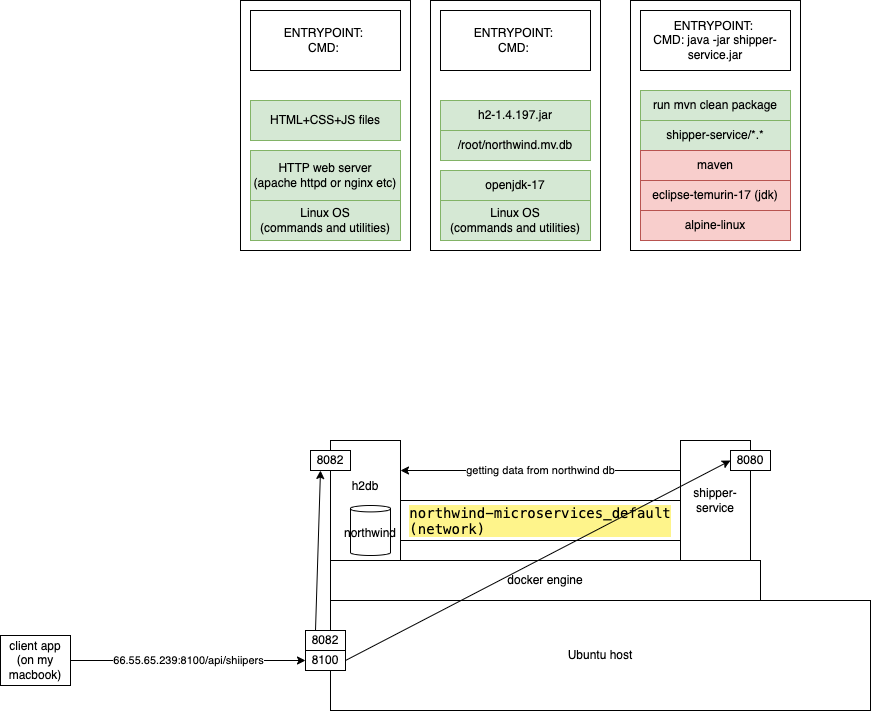

The diagram above was exported from draw.io. Its source (the exported page's mxGraphModel, read from the mxfile embedded in the PNG):
<mxGraphModel dx="1667" dy="392" grid="1" gridSize="10" guides="1" tooltips="1" connect="1" arrows="1" fold="1" page="1" pageScale="1" pageWidth="827" pageHeight="1169" math="0" shadow="0">
  <root>
    <mxCell id="0" />
    <mxCell id="1" parent="0" />
    <mxCell id="6" value="" style="rounded=0;whiteSpace=wrap;html=1;" vertex="1" parent="1">
      <mxGeometry x="40" y="30" width="170" height="250" as="geometry" />
    </mxCell>
    <mxCell id="2" value="HTML+CSS+JS files" style="rounded=0;whiteSpace=wrap;html=1;fillColor=#d5e8d4;strokeColor=#82b366;" vertex="1" parent="1">
      <mxGeometry x="50" y="130" width="150" height="40" as="geometry" />
    </mxCell>
    <mxCell id="3" value="HTTP web server&lt;br&gt;(apache httpd or nginx etc)" style="rounded=0;whiteSpace=wrap;html=1;fillColor=#d5e8d4;strokeColor=#82b366;" vertex="1" parent="1">
      <mxGeometry x="50" y="180" width="150" height="50" as="geometry" />
    </mxCell>
    <mxCell id="4" value="Linux OS&lt;br&gt;(commands and utilities)" style="rounded=0;whiteSpace=wrap;html=1;fillColor=#d5e8d4;strokeColor=#82b366;" vertex="1" parent="1">
      <mxGeometry x="50" y="230" width="150" height="40" as="geometry" />
    </mxCell>
    <mxCell id="5" value="ENTRYPOINT:&amp;nbsp;&lt;br&gt;CMD:&amp;nbsp;" style="rounded=0;whiteSpace=wrap;html=1;" vertex="1" parent="1">
      <mxGeometry x="50" y="40" width="150" height="60" as="geometry" />
    </mxCell>
    <mxCell id="7" value="" style="rounded=0;whiteSpace=wrap;html=1;" vertex="1" parent="1">
      <mxGeometry x="230" y="30" width="170" height="250" as="geometry" />
    </mxCell>
    <mxCell id="8" value="h2-1.4.197.jar" style="rounded=0;whiteSpace=wrap;html=1;fillColor=#d5e8d4;strokeColor=#82b366;" vertex="1" parent="1">
      <mxGeometry x="240" y="130" width="150" height="30" as="geometry" />
    </mxCell>
    <mxCell id="9" value="/root/northwind.mv.db" style="rounded=0;whiteSpace=wrap;html=1;fillColor=#d5e8d4;strokeColor=#82b366;" vertex="1" parent="1">
      <mxGeometry x="240" y="160" width="150" height="30" as="geometry" />
    </mxCell>
    <mxCell id="10" value="Linux OS&lt;br&gt;(commands and utilities)" style="rounded=0;whiteSpace=wrap;html=1;fillColor=#d5e8d4;strokeColor=#82b366;" vertex="1" parent="1">
      <mxGeometry x="240" y="230" width="150" height="40" as="geometry" />
    </mxCell>
    <mxCell id="11" value="ENTRYPOINT:&amp;nbsp;&lt;br&gt;CMD:&amp;nbsp;" style="rounded=0;whiteSpace=wrap;html=1;" vertex="1" parent="1">
      <mxGeometry x="240" y="40" width="150" height="60" as="geometry" />
    </mxCell>
    <mxCell id="12" value="openjdk-17" style="rounded=0;whiteSpace=wrap;html=1;fillColor=#d5e8d4;strokeColor=#82b366;" vertex="1" parent="1">
      <mxGeometry x="240" y="200" width="150" height="30" as="geometry" />
    </mxCell>
    <mxCell id="13" value="" style="rounded=0;whiteSpace=wrap;html=1;" vertex="1" parent="1">
      <mxGeometry x="430" y="30" width="170" height="250" as="geometry" />
    </mxCell>
    <mxCell id="14" value="ENTRYPOINT:&amp;nbsp;&lt;br&gt;CMD: java -jar shipper-service.jar" style="rounded=0;whiteSpace=wrap;html=1;" vertex="1" parent="1">
      <mxGeometry x="440" y="40" width="150" height="60" as="geometry" />
    </mxCell>
    <mxCell id="15" value="eclipse-temurin-17 (jdk)" style="rounded=0;whiteSpace=wrap;html=1;fillColor=#f8cecc;strokeColor=#b85450;" vertex="1" parent="1">
      <mxGeometry x="440" y="210" width="150" height="30" as="geometry" />
    </mxCell>
    <mxCell id="16" value="alpine-linux" style="rounded=0;whiteSpace=wrap;html=1;fillColor=#f8cecc;strokeColor=#b85450;" vertex="1" parent="1">
      <mxGeometry x="440" y="240" width="150" height="30" as="geometry" />
    </mxCell>
    <mxCell id="17" value="shipper-service/*.*" style="rounded=0;whiteSpace=wrap;html=1;fillColor=#d5e8d4;strokeColor=#82b366;" vertex="1" parent="1">
      <mxGeometry x="440" y="150" width="150" height="30" as="geometry" />
    </mxCell>
    <mxCell id="18" value="run mvn clean package" style="rounded=0;whiteSpace=wrap;html=1;fillColor=#d5e8d4;strokeColor=#82b366;" vertex="1" parent="1">
      <mxGeometry x="440" y="120" width="150" height="30" as="geometry" />
    </mxCell>
    <mxCell id="19" value="maven" style="rounded=0;whiteSpace=wrap;html=1;fillColor=#f8cecc;strokeColor=#b85450;" vertex="1" parent="1">
      <mxGeometry x="440" y="180" width="150" height="30" as="geometry" />
    </mxCell>
    <mxCell id="20" value="Ubuntu host" style="rounded=0;whiteSpace=wrap;html=1;" vertex="1" parent="1">
      <mxGeometry x="130" y="630" width="540" height="110" as="geometry" />
    </mxCell>
    <mxCell id="21" value="docker engine" style="rounded=0;whiteSpace=wrap;html=1;" vertex="1" parent="1">
      <mxGeometry x="130" y="590" width="430" height="40" as="geometry" />
    </mxCell>
    <mxCell id="22" value="&lt;p style=&quot;margin: 0px; font-variant-numeric: normal; font-variant-east-asian: normal; font-stretch: normal; font-size: 14px; line-height: normal; font-family: Menlo; background-color: rgb(254, 244, 139); text-align: start;&quot; class=&quot;p1&quot;&gt;&lt;span style=&quot;font-variant-ligatures: no-common-ligatures;&quot; class=&quot;s1&quot;&gt;northwind-microservices_default&lt;/span&gt;&lt;/p&gt;&lt;p style=&quot;margin: 0px; font-variant-numeric: normal; font-variant-east-asian: normal; font-stretch: normal; font-size: 14px; line-height: normal; font-family: Menlo; background-color: rgb(254, 244, 139); text-align: start;&quot; class=&quot;p1&quot;&gt;&lt;span style=&quot;font-variant-ligatures: no-common-ligatures;&quot; class=&quot;s1&quot;&gt;(network)&lt;/span&gt;&lt;/p&gt;" style="rounded=0;whiteSpace=wrap;html=1;" vertex="1" parent="1">
      <mxGeometry x="200" y="530" width="280" height="40" as="geometry" />
    </mxCell>
    <mxCell id="23" value="h2db&lt;br&gt;&lt;br&gt;&lt;br&gt;" style="rounded=0;whiteSpace=wrap;html=1;" vertex="1" parent="1">
      <mxGeometry x="130" y="470" width="70" height="120" as="geometry" />
    </mxCell>
    <mxCell id="34" value="getting data from northwind db" style="edgeStyle=none;html=1;exitX=0;exitY=0.25;exitDx=0;exitDy=0;entryX=1;entryY=0.25;entryDx=0;entryDy=0;" edge="1" parent="1" source="24" target="23">
      <mxGeometry relative="1" as="geometry" />
    </mxCell>
    <mxCell id="24" value="shipper-service" style="rounded=0;whiteSpace=wrap;html=1;" vertex="1" parent="1">
      <mxGeometry x="480" y="470" width="70" height="120" as="geometry" />
    </mxCell>
    <mxCell id="25" value="8080" style="rounded=0;whiteSpace=wrap;html=1;" vertex="1" parent="1">
      <mxGeometry x="530" y="480" width="40" height="20" as="geometry" />
    </mxCell>
    <mxCell id="26" value="8082" style="rounded=0;whiteSpace=wrap;html=1;" vertex="1" parent="1">
      <mxGeometry x="110" y="480" width="40" height="20" as="geometry" />
    </mxCell>
    <mxCell id="30" style="edgeStyle=none;html=1;exitX=0.25;exitY=0;exitDx=0;exitDy=0;entryX=0.25;entryY=1;entryDx=0;entryDy=0;" edge="1" parent="1" source="27" target="26">
      <mxGeometry relative="1" as="geometry" />
    </mxCell>
    <mxCell id="27" value="8082" style="rounded=0;whiteSpace=wrap;html=1;" vertex="1" parent="1">
      <mxGeometry x="105" y="660" width="40" height="20" as="geometry" />
    </mxCell>
    <mxCell id="31" style="edgeStyle=none;html=1;exitX=1;exitY=0.5;exitDx=0;exitDy=0;entryX=0;entryY=0.5;entryDx=0;entryDy=0;" edge="1" parent="1" source="28" target="25">
      <mxGeometry relative="1" as="geometry" />
    </mxCell>
    <mxCell id="28" value="8100" style="rounded=0;whiteSpace=wrap;html=1;" vertex="1" parent="1">
      <mxGeometry x="105" y="680" width="40" height="20" as="geometry" />
    </mxCell>
    <mxCell id="33" value="66.55.65.239:8100/api/shiipers" style="edgeStyle=none;html=1;exitX=1;exitY=0.5;exitDx=0;exitDy=0;entryX=0;entryY=0.5;entryDx=0;entryDy=0;" edge="1" parent="1" source="32" target="28">
      <mxGeometry relative="1" as="geometry" />
    </mxCell>
    <mxCell id="32" value="client app&lt;br&gt;(on my macbook)" style="rounded=0;whiteSpace=wrap;html=1;" vertex="1" parent="1">
      <mxGeometry x="-200" y="665" width="70" height="50" as="geometry" />
    </mxCell>
    <mxCell id="35" value="northwind" style="shape=cylinder3;whiteSpace=wrap;html=1;boundedLbl=1;backgroundOutline=1;size=3.199999999999932;" vertex="1" parent="1">
      <mxGeometry x="150" y="535" width="40" height="50" as="geometry" />
    </mxCell>
  </root>
</mxGraphModel>